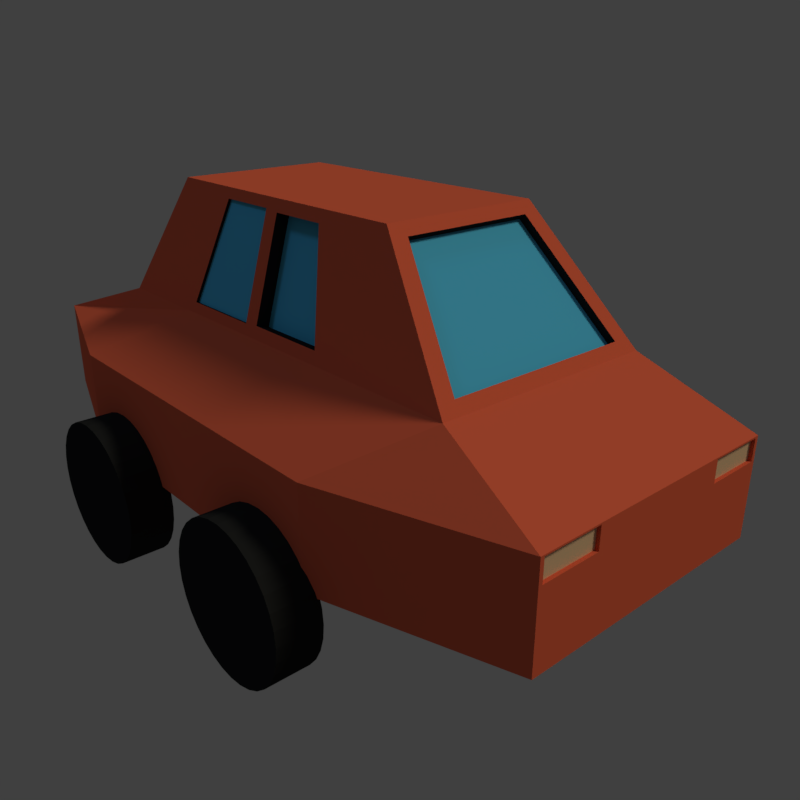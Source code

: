 # Source: car.blend  (saved by Blender 2.78.0; exported with 4.5.12 LTS)
import bpy
from mathutils import Matrix  # noqa: F401  (used for matrix-valued properties, if any)

bpy.ops.wm.read_factory_settings(use_empty=True)
scene = bpy.context.scene
scene.name = 'Scene'

# ---- collections
col_collection_1 = bpy.data.collections.new('Collection 1'); scene.collection.children.link(col_collection_1)

# ---- materials (node trees are filled in below, after node groups)
mat_material_001 = bpy.data.materials.new('Material.001')
mat_material_001.alpha_threshold = 0.0
mat_material_001.use_transparent_shadow = False
mat_material_001.diffuse_color = (0.8, 0.129, 0.06295, 1.0)
mat_material_001.roughness = 0.5
mat_material_002 = bpy.data.materials.new('Material.002')
mat_material_002.alpha_threshold = 0.0
mat_material_002.use_transparent_shadow = False
mat_material_002.diffuse_color = (0.09281, 0.5106, 0.8, 1.0)
mat_material_002.roughness = 0.5
mat_material_003 = bpy.data.materials.new('Material.003')
mat_material_003.alpha_threshold = 0.0
mat_material_003.use_transparent_shadow = False
mat_material_003.diffuse_color = (0.01885, 0.01885, 0.01885, 1.0)
mat_material_003.roughness = 0.5
mat_material_004 = bpy.data.materials.new('Material.004')
mat_material_004.alpha_threshold = 0.0
mat_material_004.use_transparent_shadow = False
mat_material_004.diffuse_color = (0.8, 0.5302, 0.3157, 1.0)
mat_material_004.roughness = 0.5
mat_material_005 = bpy.data.materials.new('Material.005')
mat_material_005.alpha_threshold = 0.0
mat_material_005.use_transparent_shadow = False
mat_material_005.diffuse_color = (0.8, 0.01526, 0.0001748, 1.0)
mat_material_005.roughness = 0.5
mat_material_006 = bpy.data.materials.new('Material.006')
mat_material_006.alpha_threshold = 0.0
mat_material_006.use_transparent_shadow = False
mat_material_006.diffuse_color = (0.01885, 0.01885, 0.01885, 1.0)
mat_material_006.roughness = 0.5

# ---- material node trees

# ---- world
world_world = bpy.data.worlds.new('World'); scene.world = world_world
world_world.color = (0.05088, 0.05088, 0.05088)
world_world.use_sun_shadow = False
world_world.sun_shadow_jitter_overblur = 0.0
world_world.cycles.sampling_method = 'MANUAL'

# ---- cameras
cam_camera_001 = bpy.data.cameras.new('Camera.001')
cam_camera_001.clip_end = 100.0
cam_camera_001.lens = 35.0
cam_camera_001.sensor_width = 32.0
cam_camera_001.sensor_height = 18.0
cam_camera_001.display_size = 2.0
cam_camera_001.dof.focus_distance = 0.0
cam_camera_001.dof.aperture_fstop = 128.0
cam_camera_001.dof.aperture_blades = 6

# ---- lights
light_sun_001 = bpy.data.lights.new('Sun.001', 'SUN')
light_sun_001.color = (0.4254, 0.7001, 1.0)
light_sun_001.transmission_factor = 0.0
light_sun_001.angle = 0.1993
light_sun_001.energy = 0.2
light_sun_001.shadow_buffer_clip_start = 0.5
light_sun_001.shadow_soft_size = 0.1
light_sun_001.shadow_cascade_max_distance = 1000.0
light_sun = bpy.data.lights.new('Sun', 'SUN')
light_sun.color = (1.0, 0.9774, 0.7874)
light_sun.transmission_factor = 0.0
light_sun.angle = 0.1993
light_sun.energy = 1.0
light_sun.shadow_buffer_clip_start = 0.5
light_sun.shadow_soft_size = 0.1
light_sun.shadow_cascade_max_distance = 1000.0

# ---- meshes
me_cube_006 = bpy.data.meshes.new('Cube.006')
me_cube_006.from_pydata([(-0.1142, 0.203, 5.96e-08), (0.1142, 0.203, -2.98e-08), (-0.1142, 0.1991, -0.1188), (0.1142, 0.1991, -0.1188), (-0.1142, 0.1875, -0.233), (0.1142, 0.1875, -0.233), (-0.1142, 0.1688, -0.3383), (0.1142, 0.1688, -0.3383), (-0.1142, 0.1435, -0.4306), (0.1142, 0.1435, -0.4306), (-0.1142, 0.1128, -0.5063), (0.1142, 0.1128, -0.5063), (-0.1142, 0.07767, -0.5626), (0.1142, 0.07767, -0.5626), (-0.1142, 0.0396, -0.5972), (0.1142, 0.0396, -0.5972), (-0.1142, 0.0, -0.6089), (0.1142, 0.0, -0.6089), (-0.1142, -0.0396, -0.5972), (0.1142, -0.0396, -0.5972), (-0.1142, -0.07767, -0.5626), (0.1142, -0.07767, -0.5626), (-0.1142, -0.1128, -0.5063), (0.1142, -0.1128, -0.5063), (-0.1142, -0.1435, -0.4306), (0.1142, -0.1435, -0.4306), (-0.1142, -0.1688, -0.3383), (0.1142, -0.1688, -0.3383), (-0.1142, -0.1875, -0.233), (0.1142, -0.1875, -0.233), (-0.1142, -0.1991, -0.1188), (0.1142, -0.1991, -0.1188), (-0.1142, -0.203, 2.98e-07), (0.1142, -0.203, 1.49e-07), (-0.1142, -0.1991, 0.1188), (0.1142, -0.1991, 0.1188), (-0.1142, -0.1875, 0.233), (0.1142, -0.1875, 0.233), (-0.1142, -0.1688, 0.3383), (0.1142, -0.1688, 0.3383), (-0.1142, -0.1435, 0.4306), (0.1142, -0.1435, 0.4306), (-0.1142, -0.1128, 0.5063), (0.1142, -0.1128, 0.5063), (-0.1142, -0.07767, 0.5626), (0.1142, -0.07767, 0.5626), (-0.1142, -0.0396, 0.5972), (0.1142, -0.0396, 0.5972), (-0.1142, 2.086e-07, 0.6089), (0.1142, 2.086e-07, 0.6089), (-0.1142, 0.0396, 0.5972), (0.1142, 0.0396, 0.5972), (-0.1142, 0.07767, 0.5626), (0.1142, 0.07767, 0.5626), (-0.1142, 0.1128, 0.5063), (0.1142, 0.1128, 0.5063), (-0.1142, 0.1435, 0.4306), (0.1142, 0.1435, 0.4306), (-0.1142, 0.1688, 0.3383), (0.1142, 0.1688, 0.3383), (-0.1142, 0.1875, 0.233), (0.1142, 0.1875, 0.233), (-0.1142, 0.1991, 0.1188), (0.1142, 0.1991, 0.1188)], [], [(0, 1, 3, 2), (2, 3, 5, 4), (4, 5, 7, 6), (6, 7, 9, 8), (8, 9, 11, 10), (10, 11, 13, 12), (12, 13, 15, 14), (14, 15, 17, 16), (16, 17, 19, 18), (18, 19, 21, 20), (20, 21, 23, 22), (22, 23, 25, 24), (24, 25, 27, 26), (26, 27, 29, 28), (28, 29, 31, 30), (30, 31, 33, 32), (32, 33, 35, 34), (34, 35, 37, 36), (36, 37, 39, 38), (38, 39, 41, 40), (40, 41, 43, 42), (42, 43, 45, 44), (44, 45, 47, 46), (46, 47, 49, 48), (48, 49, 51, 50), (50, 51, 53, 52), (52, 53, 55, 54), (54, 55, 57, 56), (56, 57, 59, 58), (58, 59, 61, 60), (3, 1, 63, 61, 59, 57, 55, 53, 51, 49, 47, 45, 43, 41, 39, 37, 35, 33, 31, 29, 27, 25, 23, 21, 19, 17, 15, 13, 11, 9, 7, 5), (60, 61, 63, 62), (62, 63, 1, 0), (0, 2, 4, 6, 8, 10, 12, 14, 16, 18, 20, 22, 24, 26, 28, 30, 32, 34, 36, 38, 40, 42, 44, 46, 48, 50, 52, 54, 56, 58, 60, 62)])
me_cube_006.polygons.foreach_set('material_index', [5, 5, 5, 5, 5, 5, 5, 5, 5, 5, 5, 5, 5, 5, 5, 5, 5, 5, 5, 5, 5, 5, 5, 5, 5, 5, 5, 5, 5, 5, 5, 5, 5, 5])
me_cube_006.materials.append(mat_material_001)
me_cube_006.materials.append(mat_material_002)
me_cube_006.materials.append(mat_material_003)
me_cube_006.materials.append(mat_material_004)
me_cube_006.materials.append(mat_material_005)
me_cube_006.materials.append(mat_material_006)
me_cube_006.use_remesh_preserve_volume = False
me_cube_006.use_remesh_preserve_attributes = False
me_cube_006.use_mirror_vertex_groups = False
me_cube_006.update()
me_cube_005 = bpy.data.meshes.new('Cube.005')
me_cube_005.from_pydata([(-0.1142, 0.203, 8.941e-08), (0.1142, 0.203, -2.98e-08), (-0.1142, 0.1991, -0.1188), (0.1142, 0.1991, -0.1188), (-0.1142, 0.1875, -0.233), (0.1142, 0.1875, -0.233), (-0.1142, 0.1688, -0.3383), (0.1142, 0.1688, -0.3383), (-0.1142, 0.1435, -0.4306), (0.1142, 0.1435, -0.4306), (-0.1142, 0.1128, -0.5063), (0.1142, 0.1128, -0.5063), (-0.1142, 0.07767, -0.5626), (0.1142, 0.07767, -0.5626), (-0.1142, 0.0396, -0.5972), (0.1142, 0.0396, -0.5972), (-0.1142, 0.0, -0.6089), (0.1142, 0.0, -0.6089), (-0.1142, -0.0396, -0.5972), (0.1142, -0.0396, -0.5972), (-0.1142, -0.07767, -0.5626), (0.1142, -0.07767, -0.5626), (-0.1142, -0.1128, -0.5063), (0.1142, -0.1128, -0.5063), (-0.1142, -0.1435, -0.4306), (0.1142, -0.1435, -0.4306), (-0.1142, -0.1688, -0.3383), (0.1142, -0.1688, -0.3383), (-0.1142, -0.1875, -0.233), (0.1142, -0.1875, -0.233), (-0.1142, -0.1991, -0.1188), (0.1142, -0.1991, -0.1188), (-0.1142, -0.203, 2.98e-07), (0.1142, -0.203, 1.788e-07), (-0.1142, -0.1991, 0.1188), (0.1142, -0.1991, 0.1188), (-0.1142, -0.1875, 0.233), (0.1142, -0.1875, 0.233), (-0.1142, -0.1688, 0.3383), (0.1142, -0.1688, 0.3383), (-0.1142, -0.1435, 0.4306), (0.1142, -0.1435, 0.4306), (-0.1142, -0.1128, 0.5063), (0.1142, -0.1128, 0.5063), (-0.1142, -0.07767, 0.5626), (0.1142, -0.07767, 0.5626), (-0.1142, -0.0396, 0.5972), (0.1142, -0.0396, 0.5972), (-0.1142, 2.086e-07, 0.6089), (0.1142, 2.086e-07, 0.6089), (-0.1142, 0.0396, 0.5972), (0.1142, 0.0396, 0.5972), (-0.1142, 0.07767, 0.5626), (0.1142, 0.07767, 0.5626), (-0.1142, 0.1128, 0.5063), (0.1142, 0.1128, 0.5063), (-0.1142, 0.1435, 0.4306), (0.1142, 0.1435, 0.4306), (-0.1142, 0.1688, 0.3383), (0.1142, 0.1688, 0.3383), (-0.1142, 0.1875, 0.233), (0.1142, 0.1875, 0.233), (-0.1142, 0.1991, 0.1188), (0.1142, 0.1991, 0.1188)], [], [(0, 1, 3, 2), (2, 3, 5, 4), (4, 5, 7, 6), (6, 7, 9, 8), (8, 9, 11, 10), (10, 11, 13, 12), (12, 13, 15, 14), (14, 15, 17, 16), (16, 17, 19, 18), (18, 19, 21, 20), (20, 21, 23, 22), (22, 23, 25, 24), (24, 25, 27, 26), (26, 27, 29, 28), (28, 29, 31, 30), (30, 31, 33, 32), (32, 33, 35, 34), (34, 35, 37, 36), (36, 37, 39, 38), (38, 39, 41, 40), (40, 41, 43, 42), (42, 43, 45, 44), (44, 45, 47, 46), (46, 47, 49, 48), (48, 49, 51, 50), (50, 51, 53, 52), (52, 53, 55, 54), (54, 55, 57, 56), (56, 57, 59, 58), (58, 59, 61, 60), (3, 1, 63, 61, 59, 57, 55, 53, 51, 49, 47, 45, 43, 41, 39, 37, 35, 33, 31, 29, 27, 25, 23, 21, 19, 17, 15, 13, 11, 9, 7, 5), (60, 61, 63, 62), (62, 63, 1, 0), (0, 2, 4, 6, 8, 10, 12, 14, 16, 18, 20, 22, 24, 26, 28, 30, 32, 34, 36, 38, 40, 42, 44, 46, 48, 50, 52, 54, 56, 58, 60, 62)])
me_cube_005.polygons.foreach_set('material_index', [5, 5, 5, 5, 5, 5, 5, 5, 5, 5, 5, 5, 5, 5, 5, 5, 5, 5, 5, 5, 5, 5, 5, 5, 5, 5, 5, 5, 5, 5, 5, 5, 5, 5])
me_cube_005.materials.append(mat_material_001)
me_cube_005.materials.append(mat_material_002)
me_cube_005.materials.append(mat_material_003)
me_cube_005.materials.append(mat_material_004)
me_cube_005.materials.append(mat_material_005)
me_cube_005.materials.append(mat_material_006)
me_cube_005.use_remesh_preserve_volume = False
me_cube_005.use_remesh_preserve_attributes = False
me_cube_005.use_mirror_vertex_groups = False
me_cube_005.update()
me_cube_004 = bpy.data.meshes.new('Cube.004')
me_cube_004.from_pydata([(-0.1142, 0.203, 8.941e-08), (0.1142, 0.203, -2.98e-08), (-0.1142, 0.1991, -0.1188), (0.1142, 0.1991, -0.1188), (-0.1142, 0.1875, -0.233), (0.1142, 0.1875, -0.233), (-0.1142, 0.1688, -0.3383), (0.1142, 0.1688, -0.3383), (-0.1142, 0.1435, -0.4306), (0.1142, 0.1435, -0.4306), (-0.1142, 0.1128, -0.5063), (0.1142, 0.1128, -0.5063), (-0.1142, 0.07767, -0.5626), (0.1142, 0.07767, -0.5626), (-0.1142, 0.0396, -0.5972), (0.1142, 0.0396, -0.5972), (-0.1142, 0.0, -0.6089), (0.1142, 0.0, -0.6089), (-0.1142, -0.0396, -0.5972), (0.1142, -0.0396, -0.5972), (-0.1142, -0.07767, -0.5626), (0.1142, -0.07767, -0.5626), (-0.1142, -0.1128, -0.5063), (0.1142, -0.1128, -0.5063), (-0.1142, -0.1435, -0.4306), (0.1142, -0.1435, -0.4306), (-0.1142, -0.1688, -0.3383), (0.1142, -0.1688, -0.3383), (-0.1142, -0.1875, -0.233), (0.1142, -0.1875, -0.233), (-0.1142, -0.1991, -0.1188), (0.1142, -0.1991, -0.1188), (-0.1142, -0.203, 2.98e-07), (0.1142, -0.203, 1.788e-07), (-0.1142, -0.1991, 0.1188), (0.1142, -0.1991, 0.1188), (-0.1142, -0.1875, 0.233), (0.1142, -0.1875, 0.233), (-0.1142, -0.1688, 0.3383), (0.1142, -0.1688, 0.3383), (-0.1142, -0.1435, 0.4306), (0.1142, -0.1435, 0.4306), (-0.1142, -0.1128, 0.5063), (0.1142, -0.1128, 0.5063), (-0.1142, -0.07767, 0.5626), (0.1142, -0.07767, 0.5626), (-0.1142, -0.0396, 0.5972), (0.1142, -0.0396, 0.5972), (-0.1142, 1.788e-07, 0.6089), (0.1142, 1.788e-07, 0.6089), (-0.1142, 0.0396, 0.5972), (0.1142, 0.0396, 0.5972), (-0.1142, 0.07767, 0.5626), (0.1142, 0.07767, 0.5626), (-0.1142, 0.1128, 0.5063), (0.1142, 0.1128, 0.5063), (-0.1142, 0.1435, 0.4306), (0.1142, 0.1435, 0.4306), (-0.1142, 0.1688, 0.3383), (0.1142, 0.1688, 0.3383), (-0.1142, 0.1875, 0.233), (0.1142, 0.1875, 0.233), (-0.1142, 0.1991, 0.1188), (0.1142, 0.1991, 0.1188)], [], [(0, 1, 3, 2), (2, 3, 5, 4), (4, 5, 7, 6), (6, 7, 9, 8), (8, 9, 11, 10), (10, 11, 13, 12), (12, 13, 15, 14), (14, 15, 17, 16), (16, 17, 19, 18), (18, 19, 21, 20), (20, 21, 23, 22), (22, 23, 25, 24), (24, 25, 27, 26), (26, 27, 29, 28), (28, 29, 31, 30), (30, 31, 33, 32), (32, 33, 35, 34), (34, 35, 37, 36), (36, 37, 39, 38), (38, 39, 41, 40), (40, 41, 43, 42), (42, 43, 45, 44), (44, 45, 47, 46), (46, 47, 49, 48), (48, 49, 51, 50), (50, 51, 53, 52), (52, 53, 55, 54), (54, 55, 57, 56), (56, 57, 59, 58), (58, 59, 61, 60), (3, 1, 63, 61, 59, 57, 55, 53, 51, 49, 47, 45, 43, 41, 39, 37, 35, 33, 31, 29, 27, 25, 23, 21, 19, 17, 15, 13, 11, 9, 7, 5), (60, 61, 63, 62), (62, 63, 1, 0), (0, 2, 4, 6, 8, 10, 12, 14, 16, 18, 20, 22, 24, 26, 28, 30, 32, 34, 36, 38, 40, 42, 44, 46, 48, 50, 52, 54, 56, 58, 60, 62)])
me_cube_004.polygons.foreach_set('material_index', [5, 5, 5, 5, 5, 5, 5, 5, 5, 5, 5, 5, 5, 5, 5, 5, 5, 5, 5, 5, 5, 5, 5, 5, 5, 5, 5, 5, 5, 5, 5, 5, 5, 5])
me_cube_004.materials.append(mat_material_001)
me_cube_004.materials.append(mat_material_002)
me_cube_004.materials.append(mat_material_003)
me_cube_004.materials.append(mat_material_004)
me_cube_004.materials.append(mat_material_005)
me_cube_004.materials.append(mat_material_006)
me_cube_004.use_remesh_preserve_volume = False
me_cube_004.use_remesh_preserve_attributes = False
me_cube_004.use_mirror_vertex_groups = False
me_cube_004.update()
me_cube_003 = bpy.data.meshes.new('Cube.003')
me_cube_003.from_pydata([(-0.1142, 0.203, 5.96e-08), (0.1142, 0.203, -2.98e-08), (-0.1142, 0.1991, -0.1188), (0.1142, 0.1991, -0.1188), (-0.1142, 0.1875, -0.233), (0.1142, 0.1875, -0.233), (-0.1142, 0.1688, -0.3383), (0.1142, 0.1688, -0.3383), (-0.1142, 0.1435, -0.4306), (0.1142, 0.1435, -0.4306), (-0.1142, 0.1128, -0.5063), (0.1142, 0.1128, -0.5063), (-0.1142, 0.07767, -0.5626), (0.1142, 0.07767, -0.5626), (-0.1142, 0.0396, -0.5972), (0.1142, 0.0396, -0.5972), (-0.1142, -2.98e-08, -0.6089), (0.1142, -2.98e-08, -0.6089), (-0.1142, -0.0396, -0.5972), (0.1142, -0.0396, -0.5972), (-0.1142, -0.07767, -0.5626), (0.1142, -0.07767, -0.5626), (-0.1142, -0.1128, -0.5063), (0.1142, -0.1128, -0.5063), (-0.1142, -0.1435, -0.4306), (0.1142, -0.1435, -0.4306), (-0.1142, -0.1688, -0.3383), (0.1142, -0.1688, -0.3383), (-0.1142, -0.1875, -0.233), (0.1142, -0.1875, -0.233), (-0.1142, -0.1991, -0.1188), (0.1142, -0.1991, -0.1188), (-0.1142, -0.203, 2.98e-07), (0.1142, -0.203, 1.49e-07), (-0.1142, -0.1991, 0.1188), (0.1142, -0.1991, 0.1188), (-0.1142, -0.1875, 0.233), (0.1142, -0.1875, 0.233), (-0.1142, -0.1688, 0.3383), (0.1142, -0.1688, 0.3383), (-0.1142, -0.1435, 0.4306), (0.1142, -0.1435, 0.4306), (-0.1142, -0.1128, 0.5063), (0.1142, -0.1128, 0.5063), (-0.1142, -0.07767, 0.5626), (0.1142, -0.07767, 0.5626), (-0.1142, -0.0396, 0.5972), (0.1142, -0.0396, 0.5972), (-0.1142, 1.788e-07, 0.6089), (0.1142, 1.788e-07, 0.6089), (-0.1142, 0.0396, 0.5972), (0.1142, 0.0396, 0.5972), (-0.1142, 0.07767, 0.5626), (0.1142, 0.07767, 0.5626), (-0.1142, 0.1128, 0.5063), (0.1142, 0.1128, 0.5063), (-0.1142, 0.1435, 0.4306), (0.1142, 0.1435, 0.4306), (-0.1142, 0.1688, 0.3383), (0.1142, 0.1688, 0.3383), (-0.1142, 0.1875, 0.233), (0.1142, 0.1875, 0.233), (-0.1142, 0.1991, 0.1188), (0.1142, 0.1991, 0.1188)], [], [(0, 1, 3, 2), (2, 3, 5, 4), (4, 5, 7, 6), (6, 7, 9, 8), (8, 9, 11, 10), (10, 11, 13, 12), (12, 13, 15, 14), (14, 15, 17, 16), (16, 17, 19, 18), (18, 19, 21, 20), (20, 21, 23, 22), (22, 23, 25, 24), (24, 25, 27, 26), (26, 27, 29, 28), (28, 29, 31, 30), (30, 31, 33, 32), (32, 33, 35, 34), (34, 35, 37, 36), (36, 37, 39, 38), (38, 39, 41, 40), (40, 41, 43, 42), (42, 43, 45, 44), (44, 45, 47, 46), (46, 47, 49, 48), (48, 49, 51, 50), (50, 51, 53, 52), (52, 53, 55, 54), (54, 55, 57, 56), (56, 57, 59, 58), (58, 59, 61, 60), (3, 1, 63, 61, 59, 57, 55, 53, 51, 49, 47, 45, 43, 41, 39, 37, 35, 33, 31, 29, 27, 25, 23, 21, 19, 17, 15, 13, 11, 9, 7, 5), (60, 61, 63, 62), (62, 63, 1, 0), (0, 2, 4, 6, 8, 10, 12, 14, 16, 18, 20, 22, 24, 26, 28, 30, 32, 34, 36, 38, 40, 42, 44, 46, 48, 50, 52, 54, 56, 58, 60, 62)])
me_cube_003.polygons.foreach_set('material_index', [5, 5, 5, 5, 5, 5, 5, 5, 5, 5, 5, 5, 5, 5, 5, 5, 5, 5, 5, 5, 5, 5, 5, 5, 5, 5, 5, 5, 5, 5, 5, 5, 5, 5])
me_cube_003.materials.append(mat_material_001)
me_cube_003.materials.append(mat_material_002)
me_cube_003.materials.append(mat_material_003)
me_cube_003.materials.append(mat_material_004)
me_cube_003.materials.append(mat_material_005)
me_cube_003.materials.append(mat_material_006)
me_cube_003.use_remesh_preserve_volume = False
me_cube_003.use_remesh_preserve_attributes = False
me_cube_003.use_mirror_vertex_groups = False
me_cube_003.update()
me_cube_001 = bpy.data.meshes.new('Cube.001')
me_cube_001.from_pydata([(-0.7, -1.0, -0.2), (-0.7, -1.0, 0.6), (-0.7, 1.0, -0.2), (-0.7, 1.0, 0.6), (0.7, -1.0, -0.2), (0.7, -1.0, 0.6), (0.7, 1.0, -0.2), (0.7, 1.0, 0.6), (-0.6, -0.6974, 1.0), (-0.6, 0.6, 1.0), (0.6, -0.6974, 1.0), (0.6, 0.6, 1.0), (-0.42, -0.42, 2.0), (-0.42, 0.42, 2.0), (0.42, -0.42, 2.0), (0.42, 0.42, 2.0), (-1.0, 0.0, -0.2), (-1.0, 0.0, 0.6), (1.0, 0.0, -0.2), (1.0, 0.0, 0.6), (-0.6, 0.0, 1.0), (0.6, 0.0, 1.0), (-0.42, 0.0, 2.0), (0.42, 0.0, 2.0), (-1.0, -0.5, -0.2), (1.0, -0.5, 0.6), (0.6, -0.3, 1.0), (0.42, -0.21, 2.0), (-1.0, -0.5, 0.6), (1.0, -0.5, -0.2), (-0.6, -0.3, 1.0), (-0.42, -0.21, 2.0), (-1.0, 0.5, 0.6), (1.0, 0.5, -0.2), (-0.6, 0.3, 1.0), (-0.42, 0.21, 2.0), (-1.0, 0.5, -0.2), (1.0, 0.5, 0.6), (0.6, 0.3, 1.0), (0.42, 0.21, 2.0), (-0.4911, 0.5837, 1.091), (0.4911, 0.5837, 1.091), (-0.3438, 0.4363, 1.909), (0.3438, 0.4363, 1.909), (-0.4911, 0.5579, 1.049), (0.4911, 0.5579, 1.049), (-0.3438, 0.4106, 1.868), (0.3438, 0.4106, 1.868), (0.4969, -0.6736, 1.086), (-0.4969, -0.6736, 1.086), (0.3478, -0.4438, 1.914), (-0.3478, -0.4438, 1.914), (0.4969, -0.6565, 1.043), (-0.4969, -0.6565, 1.043), (0.3478, -0.4267, 1.871), (-0.3478, -0.4267, 1.871), (0.5852, -0.02094, 1.082), (0.4348, -0.02094, 1.918), (0.5852, -0.2717, 1.082), (0.4348, -0.1965, 1.918), (0.5808, -0.02094, 1.08), (0.4303, -0.02094, 1.916), (0.5808, -0.2717, 1.08), (0.4303, -0.1965, 1.916), (0.5861, 0.2733, 1.077), (0.5861, 0.01976, 1.077), (0.4339, 0.1972, 1.923), (0.4339, 0.01976, 1.923), (0.5534, 0.2733, 1.062), (0.5534, 0.01976, 1.062), (0.4013, 0.1972, 1.907), (0.4013, 0.01976, 1.907), (-0.5849, 0.02138, 1.084), (-0.4351, 0.02138, 1.916), (-0.5849, 0.2711, 1.084), (-0.4351, 0.1962, 1.916), (-0.5692, 0.02138, 1.077), (-0.4194, 0.02138, 1.909), (-0.5692, 0.2711, 1.077), (-0.4194, 0.1962, 1.909), (-0.5826, -0.2666, 1.097), (-0.5826, -0.0247, 1.097), (-0.4374, -0.194, 1.903), (-0.4374, -0.0247, 1.903), (-0.5159, -0.2666, 1.066), (-0.5159, -0.0247, 1.066), (-0.3707, -0.194, 1.872), (-0.3707, -0.0247, 1.872), (-0.3558, 1.0, -0.2), (-0.3558, 1.0, 0.6), (-0.3558, -1.0, -0.2), (-0.3558, -1.0, 0.6), (-0.3049, 0.6, 1.0), (-0.3049, -0.6974, 1.0), (-0.2135, 0.42, 2.0), (-0.2135, -0.42, 2.0), (-0.2135, 0.0, 2.0), (-0.5082, 0.0, -0.2), (-0.2135, -0.21, 2.0), (-0.5082, -0.5, -0.2), (-0.5082, 0.5, -0.2), (-0.2135, 0.21, 2.0), (-0.2496, 0.5837, 1.091), (-0.1747, 0.4363, 1.909), (-0.2496, 0.5579, 1.049), (-0.1747, 0.4106, 1.868), (-0.2526, -0.6736, 1.086), (-0.1768, -0.4438, 1.914), (-0.2526, -0.6565, 1.043), (-0.1768, -0.4267, 1.871), (-0.7, -1.0, 0.3995), (-0.7, 1.0, 0.3995), (0.7, 1.0, 0.3995), (0.7, -1.0, 0.3995), (1.0, 0.0, 0.3995), (-1.0, 0.0, 0.3995), (-1.0, -0.5, 0.3995), (1.0, -0.5, 0.3995), (1.0, 0.5, 0.3995), (-1.0, 0.5, 0.3995), (-0.3558, -1.0, 0.3995), (-0.3558, 1.0, 0.3995), (0.3632, 1.0, 0.6), (0.3632, -1.0, -0.2), (0.3113, 0.6, 1.0), (0.2179, 0.42, 2.0), (0.2179, 0.0, 2.0), (0.2179, -0.21, 2.0), (0.2179, 0.21, 2.0), (0.2548, 0.5837, 1.091), (0.1784, 0.4363, 1.909), (0.2548, 0.5579, 1.049), (0.1784, 0.4106, 1.868), (0.3632, 1.0, -0.2), (0.3632, -1.0, 0.6), (0.3113, -0.6974, 1.0), (0.2179, -0.42, 2.0), (0.5189, 0.0, -0.2), (0.5189, -0.5, -0.2), (0.5189, 0.5, -0.2), (0.2578, -0.6736, 1.086), (0.1805, -0.4438, 1.914), (0.2578, -0.6565, 1.043), (0.1805, -0.4267, 1.871), (0.3632, -1.0, 0.3995), (0.3632, 1.0, 0.3995), (-0.6796, -1.0, 0.4114), (-0.6796, -1.0, 0.5881), (-0.3761, -1.0, 0.5881), (0.6801, -1.0, 0.5881), (0.6801, -1.0, 0.4114), (-0.3761, -1.0, 0.4114), (0.3831, -1.0, 0.5881), (0.3831, -1.0, 0.4114), (-0.6796, -0.9903, 0.4114), (-0.6796, -0.9903, 0.5881), (-0.3761, -0.9903, 0.5881), (0.6801, -0.9903, 0.5881), (0.6801, -0.9903, 0.4114), (-0.3761, -0.9903, 0.4114), (0.3831, -0.9903, 0.5881), (0.3831, -0.9903, 0.4114), (0.3894, 1.0, 0.5844), (0.6738, 1.0, 0.5844), (-0.6732, 1.0, 0.5844), (-0.3825, 1.0, 0.5844), (-0.6732, 1.0, 0.4151), (0.6738, 1.0, 0.4151), (-0.3825, 1.0, 0.4151), (0.3894, 1.0, 0.4151), (0.3894, 0.986, 0.5844), (0.6738, 0.986, 0.5844), (-0.6732, 0.986, 0.5844), (-0.3825, 0.986, 0.5844), (-0.6732, 0.986, 0.4151), (0.6738, 0.986, 0.4151), (-0.3825, 0.986, 0.4151), (0.3894, 0.986, 0.4151)], [], [(119, 32, 3, 111), (145, 122, 162, 169), (117, 25, 5, 113), (1, 110, 146, 147), (138, 29, 4, 123), (28, 1, 8, 30), (92, 9, 40, 102), (134, 5, 10, 135), (89, 3, 9, 92), (37, 7, 11, 38), (98, 31, 12, 95), (38, 11, 15, 39), (30, 8, 12, 31), (12, 8, 49, 51), (34, 20, 72, 74), (26, 21, 56, 58), (101, 35, 22, 96), (25, 19, 21, 26), (32, 17, 20, 34), (139, 33, 18, 137), (118, 37, 19, 114), (116, 28, 17, 115), (110, 1, 28, 116), (5, 25, 26, 10), (10, 26, 27, 14), (30, 31, 82, 80), (96, 22, 31, 98), (17, 28, 30, 20), (137, 18, 29, 138), (114, 19, 25, 117), (112, 7, 37, 118), (133, 6, 33, 139), (3, 32, 34, 9), (94, 13, 35, 101), (9, 34, 35, 13), (39, 23, 67, 66), (19, 37, 38, 21), (115, 17, 32, 119), (43, 41, 45, 47), (9, 13, 42, 40), (15, 11, 41, 43), (125, 15, 43, 130), (104, 44, 46, 105), (130, 43, 47, 132), (40, 42, 46, 44), (102, 40, 44, 104), (51, 49, 53, 55), (95, 12, 51, 107), (135, 10, 48, 140), (10, 14, 50, 48), (142, 52, 54, 143), (107, 51, 55, 109), (48, 50, 54, 52), (140, 48, 52, 142), (57, 59, 63, 61), (23, 27, 59, 57), (27, 26, 58, 59), (21, 23, 57, 56), (62, 60, 61, 63), (56, 57, 61, 60), (59, 58, 62, 63), (58, 56, 60, 62), (67, 65, 69, 71), (21, 38, 64, 65), (38, 39, 66, 64), (23, 21, 65, 67), (69, 68, 70, 71), (65, 64, 68, 69), (64, 66, 70, 68), (66, 67, 71, 70), (75, 74, 78, 79), (20, 22, 73, 72), (22, 35, 75, 73), (35, 34, 74, 75), (78, 76, 77, 79), (74, 72, 76, 78), (73, 75, 79, 77), (72, 73, 77, 76), (81, 80, 84, 85), (22, 20, 81, 83), (31, 22, 83, 82), (20, 30, 80, 81), (85, 84, 86, 87), (80, 82, 86, 84), (82, 83, 87, 86), (83, 81, 85, 87), (49, 106, 108, 53), (141, 107, 109, 143), (53, 108, 109, 55), (8, 93, 106, 49), (136, 95, 107, 141), (129, 102, 104, 131), (42, 103, 105, 46), (131, 104, 105, 132), (13, 94, 103, 42), (125, 94, 101, 128), (2, 88, 100, 36), (16, 97, 99, 24), (126, 96, 98, 127), (36, 100, 97, 16), (128, 101, 96, 126), (127, 98, 95, 136), (122, 89, 92, 124), (1, 91, 93, 8), (124, 92, 102, 129), (24, 99, 90, 0), (144, 134, 91, 120), (122, 7, 163, 162), (2, 111, 121, 88), (123, 144, 120, 90), (16, 115, 119, 36), (6, 112, 118, 33), (18, 114, 117, 29), (0, 110, 116, 24), (24, 116, 115, 16), (33, 118, 114, 18), (90, 120, 110, 0), (29, 117, 113, 4), (133, 145, 112, 6), (36, 119, 111, 2), (88, 121, 145, 133), (4, 113, 144, 123), (110, 120, 151, 146), (11, 124, 129, 41), (7, 122, 124, 11), (27, 127, 136, 14), (39, 128, 126, 23), (23, 126, 127, 27), (15, 125, 128, 39), (45, 131, 132, 47), (41, 129, 131, 45), (14, 136, 141, 50), (50, 141, 143, 54), (106, 140, 142, 108), (108, 142, 143, 109), (93, 135, 140, 106), (103, 130, 132, 105), (94, 125, 130, 103), (88, 133, 139, 100), (97, 137, 138, 99), (100, 139, 137, 97), (91, 134, 135, 93), (99, 138, 123, 90), (121, 89, 122, 145), (148, 147, 155, 156), (151, 148, 156, 159), (5, 134, 152, 149), (113, 5, 149, 150), (120, 91, 148, 151), (134, 144, 153, 152), (91, 1, 147, 148), (144, 113, 150, 153), (159, 156, 155, 154), (158, 157, 160, 161), (153, 150, 158, 161), (146, 151, 159, 154), (150, 149, 157, 158), (147, 146, 154, 155), (152, 153, 161, 160), (149, 152, 160, 157), (166, 164, 172, 174), (165, 168, 176, 173), (121, 111, 166, 168), (3, 89, 165, 164), (111, 3, 164, 166), (7, 112, 167, 163), (112, 145, 169, 167), (89, 121, 168, 165), (177, 170, 171, 175), (174, 172, 173, 176), (162, 163, 171, 170), (169, 162, 170, 177), (168, 166, 174, 176), (163, 167, 175, 171), (164, 165, 173, 172), (167, 169, 177, 175)])
me_cube_001.polygons.foreach_set('material_index', [0, 0, 0, 0, 0, 0, 0, 0, 0, 0, 0, 0, 0, 0, 0, 0, 0, 0, 0, 0, 0, 0, 0, 0, 0, 0, 0, 0, 0, 0, 0, 0, 0, 0, 0, 0, 0, 0, 2, 0, 0, 0, 1, 2, 2, 2, 2, 0, 0, 0, 1, 2, 2, 2, 2, 0, 0, 0, 1, 2, 2, 2, 2, 0, 0, 0, 1, 2, 2, 2, 2, 0, 0, 0, 1, 2, 2, 2, 2, 0, 0, 0, 1, 2, 2, 2, 2, 2, 1, 0, 0, 2, 2, 1, 0, 0, 0, 0, 0, 0, 0, 0, 0, 0, 0, 0, 0, 0, 0, 0, 0, 0, 0, 0, 0, 0, 0, 0, 0, 0, 0, 0, 0, 0, 0, 0, 0, 0, 0, 1, 2, 0, 2, 2, 1, 0, 2, 0, 0, 0, 0, 0, 0, 0, 0, 0, 0, 0, 0, 0, 0, 0, 3, 3, 0, 0, 0, 0, 0, 0, 0, 0, 0, 0, 0, 0, 0, 0, 4, 4, 0, 0, 0, 0, 0, 0])
me_cube_001.materials.append(mat_material_001)
me_cube_001.materials.append(mat_material_002)
me_cube_001.materials.append(mat_material_003)
me_cube_001.materials.append(mat_material_004)
me_cube_001.materials.append(mat_material_005)
me_cube_001.materials.append(mat_material_006)
me_cube_001.use_remesh_preserve_volume = False
me_cube_001.use_remesh_preserve_attributes = False
me_cube_001.use_mirror_vertex_groups = False
me_cube_001.update()

# ---- objects
ob_sun_001 = bpy.data.objects.new('Sun.001', light_sun_001)
ob_sun = bpy.data.objects.new('Sun', light_sun)
ob_camera = bpy.data.objects.new('Camera', cam_camera_001)
ob_cube_004 = bpy.data.objects.new('Cube.004', me_cube_006)
ob_cube_003 = bpy.data.objects.new('Cube.003', me_cube_005)
ob_cube_002 = bpy.data.objects.new('Cube.002', me_cube_004)
ob_cube_001 = bpy.data.objects.new('Cube.001', me_cube_003)
ob_cube = bpy.data.objects.new('Cube', me_cube_001)

# ---- transforms, parenting, visibility, modifiers, constraints
ob_sun_001.location = (-0.9093, 1.234, 4.776)
ob_sun_001.rotation_euler = (-0.4559, -0.3711, 0.3391)
ob_sun_001.lineart.crease_threshold = 0.0
ob_sun.location = (2.412, -1.971, 4.266)
ob_sun.rotation_euler = (0.4307, 0.5833, -0.1827)
ob_sun.lineart.crease_threshold = 0.0
ob_camera.location = (-4.213, -5.416, 4.106)
ob_camera.rotation_euler = (1.172, 1.643e-06, -0.721)
ob_camera.lineart.crease_threshold = 0.0
ob_cube_004.location = (1.679, 0.9662, 0.612)
ob_cube_004.scale = (1.6, 3.0, 1.0)
ob_cube_004.lineart.crease_threshold = 0.0
ob_cube_003.location = (-1.728, -1.034, 0.612)
ob_cube_003.scale = (1.6, 3.0, 1.0)
ob_cube_003.lineart.crease_threshold = 0.0
ob_cube_002.location = (-1.728, 0.9662, 0.612)
ob_cube_002.scale = (1.6, 3.0, 1.0)
ob_cube_002.lineart.crease_threshold = 0.0
ob_cube_001.location = (1.679, -1.034, 0.612)
ob_cube_001.scale = (1.6, 3.0, 1.0)
ob_cube_001.lineart.crease_threshold = 0.0
ob_cube.location = (0.0, 0.0, 1.0)
ob_cube.scale = (1.6, 3.0, 1.0)
ob_cube.lineart.crease_threshold = 0.0

# ---- collection membership
col_collection_1.objects.link(ob_sun_001)
col_collection_1.objects.link(ob_sun)
col_collection_1.objects.link(ob_camera)
col_collection_1.objects.link(ob_cube_004)
col_collection_1.objects.link(ob_cube_003)
col_collection_1.objects.link(ob_cube_002)
col_collection_1.objects.link(ob_cube_001)
col_collection_1.objects.link(ob_cube)

# ---- scene / render settings (as saved in the file)
scene.camera = ob_camera
scene.frame_start = 1; scene.frame_end = 250; scene.frame_set(1)
scene.render.engine = 'BLENDER_EEVEE_NEXT'
scene.render.resolution_x = 1080
scene.render.dither_intensity = 0.0
scene.render.film_transparent = True
scene.cycles.use_denoising = False
scene.cycles.samples = 128
scene.cycles.sampling_pattern = 'TABULATED_SOBOL'
scene.cycles.light_sampling_threshold = 0.0
scene.cycles.use_adaptive_sampling = False
scene.cycles.use_light_tree = False
scene.cycles.blur_glossy = 0.0
scene.cycles.sample_clamp_indirect = 0.0
scene.view_settings.view_transform = 'Standard'
bpy.context.view_layer.update()
